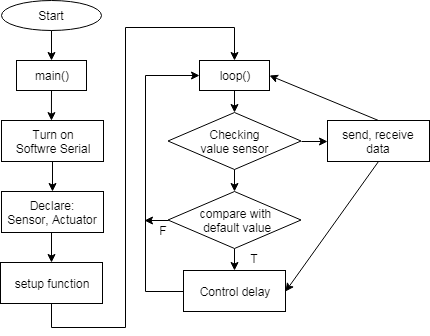

The diagram above was exported from draw.io. Its source (the exported page's mxGraphModel, read from the mxfile embedded in the PNG):
<mxGraphModel dx="840" dy="411" grid="0" gridSize="10" guides="1" tooltips="1" connect="1" arrows="1" fold="1" page="1" pageScale="1" pageWidth="827" pageHeight="1169" background="none" math="0" shadow="0">
  <root>
    <mxCell id="0" />
    <mxCell id="1" parent="0" />
    <mxCell id="PRJIpICX_x7RIwT27Zen-1" value="Start" style="ellipse;whiteSpace=wrap;html=1;" vertex="1" parent="1">
      <mxGeometry x="75" y="30" width="100" height="30" as="geometry" />
    </mxCell>
    <mxCell id="PRJIpICX_x7RIwT27Zen-2" value="main()" style="rounded=0;whiteSpace=wrap;html=1;" vertex="1" parent="1">
      <mxGeometry x="90" y="90" width="70" height="30" as="geometry" />
    </mxCell>
    <mxCell id="PRJIpICX_x7RIwT27Zen-11" value="" style="endArrow=classic;html=1;exitX=0.5;exitY=1;exitDx=0;exitDy=0;" edge="1" parent="1" source="PRJIpICX_x7RIwT27Zen-1">
      <mxGeometry width="50" height="50" relative="1" as="geometry">
        <mxPoint x="65" y="360" as="sourcePoint" />
        <mxPoint x="125" y="90" as="targetPoint" />
      </mxGeometry>
    </mxCell>
    <mxCell id="PRJIpICX_x7RIwT27Zen-14" value="" style="endArrow=classic;html=1;exitX=0.5;exitY=1;exitDx=0;exitDy=0;entryX=0.5;entryY=0;entryDx=0;entryDy=0;" edge="1" parent="1" source="PRJIpICX_x7RIwT27Zen-2">
      <mxGeometry width="50" height="50" relative="1" as="geometry">
        <mxPoint x="135" y="70" as="sourcePoint" />
        <mxPoint x="124.94117647058829" y="150.11764705882354" as="targetPoint" />
      </mxGeometry>
    </mxCell>
    <mxCell id="PRJIpICX_x7RIwT27Zen-46" value="Turn on&lt;br&gt;Softwre Serial" style="rounded=0;whiteSpace=wrap;html=1;" vertex="1" parent="1">
      <mxGeometry x="75" y="150" width="102" height="41" as="geometry" />
    </mxCell>
    <mxCell id="PRJIpICX_x7RIwT27Zen-48" value="Declare:&lt;br&gt;Sensor,&amp;nbsp;&lt;span&gt;Actuator&lt;/span&gt;&lt;br&gt;" style="rounded=0;whiteSpace=wrap;html=1;" vertex="1" parent="1">
      <mxGeometry x="75" y="221" width="102" height="41" as="geometry" />
    </mxCell>
    <mxCell id="PRJIpICX_x7RIwT27Zen-49" value="" style="endArrow=classic;html=1;exitX=0.5;exitY=1;exitDx=0;exitDy=0;entryX=0.5;entryY=0;entryDx=0;entryDy=0;" edge="1" parent="1" source="PRJIpICX_x7RIwT27Zen-46" target="PRJIpICX_x7RIwT27Zen-48">
      <mxGeometry width="50" height="50" relative="1" as="geometry">
        <mxPoint x="75" y="333" as="sourcePoint" />
        <mxPoint x="125" y="224" as="targetPoint" />
      </mxGeometry>
    </mxCell>
    <mxCell id="PRJIpICX_x7RIwT27Zen-79" style="edgeStyle=none;rounded=0;orthogonalLoop=1;jettySize=auto;html=1;exitX=0.5;exitY=1;exitDx=0;exitDy=0;entryX=0.5;entryY=0;entryDx=0;entryDy=0;" edge="1" parent="1" source="PRJIpICX_x7RIwT27Zen-53" target="PRJIpICX_x7RIwT27Zen-55">
      <mxGeometry relative="1" as="geometry">
        <Array as="points">
          <mxPoint x="125" y="357" />
          <mxPoint x="199" y="357" />
          <mxPoint x="199" y="57" />
          <mxPoint x="308" y="57" />
        </Array>
      </mxGeometry>
    </mxCell>
    <mxCell id="PRJIpICX_x7RIwT27Zen-53" value="setup function&lt;br&gt;" style="rounded=0;whiteSpace=wrap;html=1;" vertex="1" parent="1">
      <mxGeometry x="74" y="292" width="102" height="41" as="geometry" />
    </mxCell>
    <mxCell id="PRJIpICX_x7RIwT27Zen-54" value="" style="endArrow=classic;html=1;exitX=0.5;exitY=1;exitDx=0;exitDy=0;entryX=0.5;entryY=0;entryDx=0;entryDy=0;" edge="1" parent="1" target="PRJIpICX_x7RIwT27Zen-53">
      <mxGeometry width="50" height="50" relative="1" as="geometry">
        <mxPoint x="125" y="262" as="sourcePoint" />
        <mxPoint x="124" y="295" as="targetPoint" />
      </mxGeometry>
    </mxCell>
    <mxCell id="PRJIpICX_x7RIwT27Zen-62" style="edgeStyle=none;rounded=0;orthogonalLoop=1;jettySize=auto;html=1;exitX=0.5;exitY=1;exitDx=0;exitDy=0;entryX=0.5;entryY=0;entryDx=0;entryDy=0;" edge="1" parent="1" source="PRJIpICX_x7RIwT27Zen-55" target="PRJIpICX_x7RIwT27Zen-56">
      <mxGeometry relative="1" as="geometry" />
    </mxCell>
    <mxCell id="PRJIpICX_x7RIwT27Zen-55" value="loop()" style="rounded=0;whiteSpace=wrap;html=1;" vertex="1" parent="1">
      <mxGeometry x="273" y="90" width="70" height="30" as="geometry" />
    </mxCell>
    <mxCell id="PRJIpICX_x7RIwT27Zen-64" style="edgeStyle=none;rounded=0;orthogonalLoop=1;jettySize=auto;html=1;exitX=1;exitY=0.5;exitDx=0;exitDy=0;entryX=0;entryY=0.5;entryDx=0;entryDy=0;" edge="1" parent="1" source="PRJIpICX_x7RIwT27Zen-56" target="PRJIpICX_x7RIwT27Zen-61">
      <mxGeometry relative="1" as="geometry" />
    </mxCell>
    <mxCell id="PRJIpICX_x7RIwT27Zen-56" value="Checking&lt;br&gt;value sensor" style="rhombus;whiteSpace=wrap;html=1;" vertex="1" parent="1">
      <mxGeometry x="241.5" y="142" width="133" height="57" as="geometry" />
    </mxCell>
    <mxCell id="PRJIpICX_x7RIwT27Zen-76" style="edgeStyle=none;rounded=0;orthogonalLoop=1;jettySize=auto;html=1;exitX=0;exitY=0.5;exitDx=0;exitDy=0;entryX=0;entryY=0.5;entryDx=0;entryDy=0;" edge="1" parent="1" source="PRJIpICX_x7RIwT27Zen-60" target="PRJIpICX_x7RIwT27Zen-55">
      <mxGeometry relative="1" as="geometry">
        <Array as="points">
          <mxPoint x="219" y="321" />
          <mxPoint x="219" y="105" />
        </Array>
      </mxGeometry>
    </mxCell>
    <mxCell id="PRJIpICX_x7RIwT27Zen-60" value="Control delay&lt;br&gt;" style="rounded=0;whiteSpace=wrap;html=1;" vertex="1" parent="1">
      <mxGeometry x="257" y="300" width="102" height="41" as="geometry" />
    </mxCell>
    <mxCell id="PRJIpICX_x7RIwT27Zen-68" style="edgeStyle=none;rounded=0;orthogonalLoop=1;jettySize=auto;html=1;exitX=0.5;exitY=1;exitDx=0;exitDy=0;entryX=1;entryY=0.5;entryDx=0;entryDy=0;" edge="1" parent="1" source="PRJIpICX_x7RIwT27Zen-61" target="PRJIpICX_x7RIwT27Zen-60">
      <mxGeometry relative="1" as="geometry" />
    </mxCell>
    <mxCell id="PRJIpICX_x7RIwT27Zen-75" style="edgeStyle=none;rounded=0;orthogonalLoop=1;jettySize=auto;html=1;exitX=0.5;exitY=0;exitDx=0;exitDy=0;entryX=1;entryY=0.5;entryDx=0;entryDy=0;" edge="1" parent="1" source="PRJIpICX_x7RIwT27Zen-61" target="PRJIpICX_x7RIwT27Zen-55">
      <mxGeometry relative="1" as="geometry" />
    </mxCell>
    <mxCell id="PRJIpICX_x7RIwT27Zen-61" value="send, receive data&lt;br&gt;" style="rounded=0;whiteSpace=wrap;html=1;" vertex="1" parent="1">
      <mxGeometry x="401" y="150" width="102" height="41" as="geometry" />
    </mxCell>
    <mxCell id="PRJIpICX_x7RIwT27Zen-69" value="T" style="text;html=1;strokeColor=none;fillColor=none;align=center;verticalAlign=middle;whiteSpace=wrap;rounded=0;" vertex="1" parent="1">
      <mxGeometry x="308" y="278" width="40" height="20" as="geometry" />
    </mxCell>
    <mxCell id="PRJIpICX_x7RIwT27Zen-71" style="edgeStyle=none;rounded=0;orthogonalLoop=1;jettySize=auto;html=1;exitX=0.5;exitY=1;exitDx=0;exitDy=0;entryX=0.5;entryY=0;entryDx=0;entryDy=0;" edge="1" parent="1" target="PRJIpICX_x7RIwT27Zen-72">
      <mxGeometry relative="1" as="geometry">
        <mxPoint x="308" y="199" as="sourcePoint" />
      </mxGeometry>
    </mxCell>
    <mxCell id="PRJIpICX_x7RIwT27Zen-74" style="edgeStyle=none;rounded=0;orthogonalLoop=1;jettySize=auto;html=1;exitX=0.5;exitY=1;exitDx=0;exitDy=0;" edge="1" parent="1" source="PRJIpICX_x7RIwT27Zen-72" target="PRJIpICX_x7RIwT27Zen-60">
      <mxGeometry relative="1" as="geometry" />
    </mxCell>
    <mxCell id="PRJIpICX_x7RIwT27Zen-77" style="edgeStyle=none;rounded=0;orthogonalLoop=1;jettySize=auto;html=1;exitX=0;exitY=0.5;exitDx=0;exitDy=0;" edge="1" parent="1" source="PRJIpICX_x7RIwT27Zen-72">
      <mxGeometry relative="1" as="geometry">
        <mxPoint x="218" y="250" as="targetPoint" />
      </mxGeometry>
    </mxCell>
    <mxCell id="PRJIpICX_x7RIwT27Zen-72" value="&lt;span&gt;compare with&lt;/span&gt;&lt;br&gt;&lt;span&gt;&amp;nbsp;default value&lt;/span&gt;" style="rhombus;whiteSpace=wrap;html=1;" vertex="1" parent="1">
      <mxGeometry x="241.5" y="221" width="133" height="57" as="geometry" />
    </mxCell>
    <mxCell id="PRJIpICX_x7RIwT27Zen-78" value="F" style="text;html=1;strokeColor=none;fillColor=none;align=center;verticalAlign=middle;whiteSpace=wrap;rounded=0;" vertex="1" parent="1">
      <mxGeometry x="217" y="249.5" width="40" height="20" as="geometry" />
    </mxCell>
  </root>
</mxGraphModel>